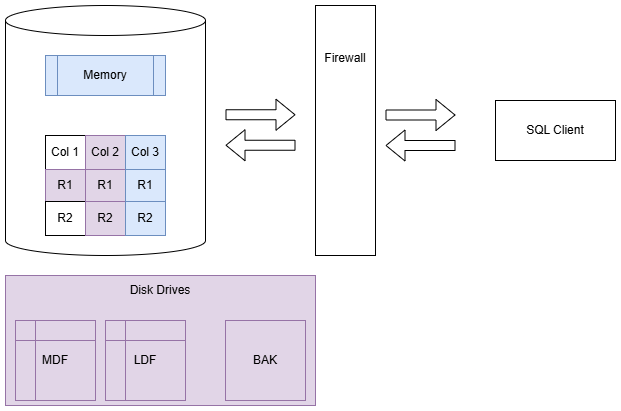

The diagram above was exported from draw.io. Its source (the exported page's mxGraphModel, read from the mxfile embedded in the PNG):
<mxGraphModel dx="1426" dy="783" grid="1" gridSize="10" guides="1" tooltips="1" connect="1" arrows="1" fold="1" page="1" pageScale="1" pageWidth="850" pageHeight="1100" math="0" shadow="0">
  <root>
    <mxCell id="0" />
    <mxCell id="1" parent="0" />
    <mxCell id="25VxhUzBiM1HGyeiZOWc-54" value="Disk Drives&lt;div&gt;&lt;br&gt;&lt;/div&gt;&lt;div&gt;&lt;br&gt;&lt;/div&gt;&lt;div&gt;&lt;br&gt;&lt;/div&gt;&lt;div&gt;&lt;br&gt;&lt;/div&gt;&lt;div&gt;&lt;br&gt;&lt;/div&gt;&lt;div&gt;&lt;br&gt;&lt;/div&gt;&lt;div&gt;&lt;br&gt;&lt;/div&gt;" style="rounded=0;whiteSpace=wrap;html=1;fillColor=#e1d5e7;strokeColor=#9673a6;" vertex="1" parent="1">
      <mxGeometry x="50" y="410" width="310" height="130" as="geometry" />
    </mxCell>
    <mxCell id="25VxhUzBiM1HGyeiZOWc-1" value="" style="shape=cylinder3;whiteSpace=wrap;html=1;boundedLbl=1;backgroundOutline=1;size=15;" vertex="1" parent="1">
      <mxGeometry x="50" y="140" width="200" height="250" as="geometry" />
    </mxCell>
    <mxCell id="25VxhUzBiM1HGyeiZOWc-2" value="Memory" style="shape=process;whiteSpace=wrap;html=1;backgroundOutline=1;fillColor=#dae8fc;strokeColor=#6c8ebf;" vertex="1" parent="1">
      <mxGeometry x="90" y="190" width="120" height="40" as="geometry" />
    </mxCell>
    <mxCell id="25VxhUzBiM1HGyeiZOWc-3" value="SQL Client" style="rounded=0;whiteSpace=wrap;html=1;" vertex="1" parent="1">
      <mxGeometry x="540" y="235" width="120" height="60" as="geometry" />
    </mxCell>
    <mxCell id="25VxhUzBiM1HGyeiZOWc-4" value="" style="shape=flexArrow;endArrow=classic;html=1;rounded=0;" edge="1" parent="1">
      <mxGeometry width="50" height="50" relative="1" as="geometry">
        <mxPoint x="430" y="249.5" as="sourcePoint" />
        <mxPoint x="500" y="249.5" as="targetPoint" />
      </mxGeometry>
    </mxCell>
    <mxCell id="25VxhUzBiM1HGyeiZOWc-5" value="" style="shape=flexArrow;endArrow=classic;html=1;rounded=0;" edge="1" parent="1">
      <mxGeometry width="50" height="50" relative="1" as="geometry">
        <mxPoint x="500" y="280" as="sourcePoint" />
        <mxPoint x="430" y="280" as="targetPoint" />
      </mxGeometry>
    </mxCell>
    <mxCell id="25VxhUzBiM1HGyeiZOWc-21" value="" style="childLayout=tableLayout;recursiveResize=0;shadow=0;fillColor=none;" vertex="1" parent="1">
      <mxGeometry x="90" y="270" width="120" height="100" as="geometry" />
    </mxCell>
    <mxCell id="25VxhUzBiM1HGyeiZOWc-22" value="" style="shape=tableRow;horizontal=0;startSize=0;swimlaneHead=0;swimlaneBody=0;top=0;left=0;bottom=0;right=0;dropTarget=0;collapsible=0;recursiveResize=0;expand=0;fontStyle=0;fillColor=none;strokeColor=inherit;" vertex="1" parent="25VxhUzBiM1HGyeiZOWc-21">
      <mxGeometry width="120" height="34" as="geometry" />
    </mxCell>
    <mxCell id="25VxhUzBiM1HGyeiZOWc-23" value="Col 1" style="connectable=0;recursiveResize=0;strokeColor=inherit;fillColor=none;align=center;whiteSpace=wrap;html=1;" vertex="1" parent="25VxhUzBiM1HGyeiZOWc-22">
      <mxGeometry width="40" height="34" as="geometry">
        <mxRectangle width="40" height="34" as="alternateBounds" />
      </mxGeometry>
    </mxCell>
    <mxCell id="25VxhUzBiM1HGyeiZOWc-24" value="Col 2" style="connectable=0;recursiveResize=0;strokeColor=#9673a6;fillColor=#e1d5e7;align=center;whiteSpace=wrap;html=1;" vertex="1" parent="25VxhUzBiM1HGyeiZOWc-22">
      <mxGeometry x="40" width="40" height="34" as="geometry">
        <mxRectangle width="40" height="34" as="alternateBounds" />
      </mxGeometry>
    </mxCell>
    <mxCell id="25VxhUzBiM1HGyeiZOWc-25" value="Col 3" style="connectable=0;recursiveResize=0;strokeColor=#6c8ebf;fillColor=#dae8fc;align=center;whiteSpace=wrap;html=1;" vertex="1" parent="25VxhUzBiM1HGyeiZOWc-22">
      <mxGeometry x="80" width="40" height="34" as="geometry">
        <mxRectangle width="40" height="34" as="alternateBounds" />
      </mxGeometry>
    </mxCell>
    <mxCell id="25VxhUzBiM1HGyeiZOWc-26" style="shape=tableRow;horizontal=0;startSize=0;swimlaneHead=0;swimlaneBody=0;top=0;left=0;bottom=0;right=0;dropTarget=0;collapsible=0;recursiveResize=0;expand=0;fontStyle=0;fillColor=none;strokeColor=inherit;" vertex="1" parent="25VxhUzBiM1HGyeiZOWc-21">
      <mxGeometry y="34" width="120" height="32" as="geometry" />
    </mxCell>
    <mxCell id="25VxhUzBiM1HGyeiZOWc-27" value="R1" style="connectable=0;recursiveResize=0;strokeColor=#9673a6;fillColor=#e1d5e7;align=center;whiteSpace=wrap;html=1;" vertex="1" parent="25VxhUzBiM1HGyeiZOWc-26">
      <mxGeometry width="40" height="32" as="geometry">
        <mxRectangle width="40" height="32" as="alternateBounds" />
      </mxGeometry>
    </mxCell>
    <mxCell id="25VxhUzBiM1HGyeiZOWc-28" value="R1" style="connectable=0;recursiveResize=0;strokeColor=#9673a6;fillColor=#e1d5e7;align=center;whiteSpace=wrap;html=1;" vertex="1" parent="25VxhUzBiM1HGyeiZOWc-26">
      <mxGeometry x="40" width="40" height="32" as="geometry">
        <mxRectangle width="40" height="32" as="alternateBounds" />
      </mxGeometry>
    </mxCell>
    <mxCell id="25VxhUzBiM1HGyeiZOWc-29" value="R1" style="connectable=0;recursiveResize=0;strokeColor=#6c8ebf;fillColor=#dae8fc;align=center;whiteSpace=wrap;html=1;" vertex="1" parent="25VxhUzBiM1HGyeiZOWc-26">
      <mxGeometry x="80" width="40" height="32" as="geometry">
        <mxRectangle width="40" height="32" as="alternateBounds" />
      </mxGeometry>
    </mxCell>
    <mxCell id="25VxhUzBiM1HGyeiZOWc-30" style="shape=tableRow;horizontal=0;startSize=0;swimlaneHead=0;swimlaneBody=0;top=0;left=0;bottom=0;right=0;dropTarget=0;collapsible=0;recursiveResize=0;expand=0;fontStyle=0;fillColor=none;strokeColor=inherit;" vertex="1" parent="25VxhUzBiM1HGyeiZOWc-21">
      <mxGeometry y="66" width="120" height="34" as="geometry" />
    </mxCell>
    <mxCell id="25VxhUzBiM1HGyeiZOWc-31" value="R2" style="connectable=0;recursiveResize=0;strokeColor=inherit;fillColor=none;align=center;whiteSpace=wrap;html=1;" vertex="1" parent="25VxhUzBiM1HGyeiZOWc-30">
      <mxGeometry width="40" height="34" as="geometry">
        <mxRectangle width="40" height="34" as="alternateBounds" />
      </mxGeometry>
    </mxCell>
    <mxCell id="25VxhUzBiM1HGyeiZOWc-32" value="R2" style="connectable=0;recursiveResize=0;strokeColor=#9673a6;fillColor=#e1d5e7;align=center;whiteSpace=wrap;html=1;" vertex="1" parent="25VxhUzBiM1HGyeiZOWc-30">
      <mxGeometry x="40" width="40" height="34" as="geometry">
        <mxRectangle width="40" height="34" as="alternateBounds" />
      </mxGeometry>
    </mxCell>
    <mxCell id="25VxhUzBiM1HGyeiZOWc-33" value="R2" style="connectable=0;recursiveResize=0;strokeColor=#6c8ebf;fillColor=#dae8fc;align=center;whiteSpace=wrap;html=1;" vertex="1" parent="25VxhUzBiM1HGyeiZOWc-30">
      <mxGeometry x="80" width="40" height="34" as="geometry">
        <mxRectangle width="40" height="34" as="alternateBounds" />
      </mxGeometry>
    </mxCell>
    <mxCell id="25VxhUzBiM1HGyeiZOWc-34" value="MDF" style="shape=internalStorage;whiteSpace=wrap;html=1;backgroundOutline=1;fillColor=#e1d5e7;strokeColor=#9673a6;" vertex="1" parent="1">
      <mxGeometry x="60" y="455" width="80" height="80" as="geometry" />
    </mxCell>
    <mxCell id="25VxhUzBiM1HGyeiZOWc-35" value="LDF" style="shape=internalStorage;whiteSpace=wrap;html=1;backgroundOutline=1;fillColor=#e1d5e7;strokeColor=#9673a6;" vertex="1" parent="1">
      <mxGeometry x="150" y="455" width="80" height="80" as="geometry" />
    </mxCell>
    <mxCell id="25VxhUzBiM1HGyeiZOWc-36" value="BAK" style="whiteSpace=wrap;html=1;aspect=fixed;fillColor=#e1d5e7;strokeColor=#9673a6;" vertex="1" parent="1">
      <mxGeometry x="270" y="455" width="80" height="80" as="geometry" />
    </mxCell>
    <mxCell id="25VxhUzBiM1HGyeiZOWc-55" value="Firewall&lt;div&gt;&lt;br&gt;&lt;/div&gt;&lt;div&gt;&lt;br&gt;&lt;/div&gt;&lt;div&gt;&lt;br&gt;&lt;/div&gt;&lt;div&gt;&lt;br&gt;&lt;/div&gt;&lt;div&gt;&lt;br&gt;&lt;/div&gt;&lt;div&gt;&lt;br&gt;&lt;/div&gt;&lt;div&gt;&lt;br&gt;&lt;/div&gt;&lt;div&gt;&lt;br&gt;&lt;/div&gt;&lt;div&gt;&lt;br&gt;&lt;/div&gt;&lt;div&gt;&lt;br&gt;&lt;/div&gt;" style="rounded=0;whiteSpace=wrap;html=1;" vertex="1" parent="1">
      <mxGeometry x="360" y="140" width="60" height="250" as="geometry" />
    </mxCell>
    <mxCell id="25VxhUzBiM1HGyeiZOWc-56" value="" style="shape=flexArrow;endArrow=classic;html=1;rounded=0;" edge="1" parent="1">
      <mxGeometry width="50" height="50" relative="1" as="geometry">
        <mxPoint x="270" y="249.25" as="sourcePoint" />
        <mxPoint x="340" y="249.25" as="targetPoint" />
      </mxGeometry>
    </mxCell>
    <mxCell id="25VxhUzBiM1HGyeiZOWc-57" value="" style="shape=flexArrow;endArrow=classic;html=1;rounded=0;" edge="1" parent="1">
      <mxGeometry width="50" height="50" relative="1" as="geometry">
        <mxPoint x="340" y="279.75" as="sourcePoint" />
        <mxPoint x="270" y="279.75" as="targetPoint" />
      </mxGeometry>
    </mxCell>
  </root>
</mxGraphModel>